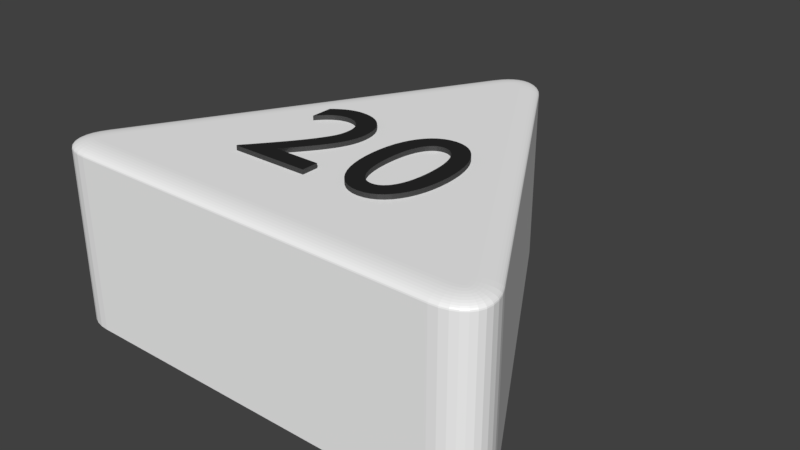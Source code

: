 # Source: dreieck_20_weiss.blend  (saved by Blender 2.79.0; exported with 4.5.12 LTS)
import bpy
from mathutils import Matrix  # noqa: F401  (used for matrix-valued properties, if any)

bpy.ops.wm.read_factory_settings(use_empty=True)
scene = bpy.context.scene
scene.name = 'Scene'

# ---- collections
col_collection_1 = bpy.data.collections.new('Collection 1'); scene.collection.children.link(col_collection_1)

# ---- materials (node trees are filled in below, after node groups)
mat_material_002 = bpy.data.materials.new('Material.002')
mat_material_002.alpha_threshold = 0.0
mat_material_002.roughness = 0.5
mat_material_005 = bpy.data.materials.new('Material.005')
mat_material_005.alpha_threshold = 0.0
mat_material_005.roughness = 0.5
mat_material_000 = bpy.data.materials.new('Material.000')
mat_material_000.alpha_threshold = 0.0
mat_material_000.roughness = 0.5

# ---- material node trees
mat_material_002.use_nodes = True; mat_material_002.node_tree.nodes.clear()
_N = mat_material_002.node_tree.nodes; _L = mat_material_002.node_tree.links
n0 = _N.new('ShaderNodeBsdfDiffuse'); n0.name = 'Diffuse BSDF'; n0.location = (10, 300)
n0.inputs[0].default_value = (1.0, 1.0, 1.0, 1.0)
n1 = _N.new('ShaderNodeOutputMaterial'); n1.name = 'Material Output'; n1.location = (383, 229)
n2 = _N.new('ShaderNodeBsdfAnisotropic'); n2.name = 'Glossy BSDF'; n2.location = (9, 167)
n2.distribution = 'GGX'
n2.inputs[1].default_value = 0.4472
n3 = _N.new('ShaderNodeMixShader'); n3.name = 'Mix Shader'; n3.location = (208, 244)
n3.inputs[0].default_value = 0.1
_L.new(n0.outputs[0], n3.inputs[1])
_L.new(n2.outputs[0], n3.inputs[2])
_L.new(n3.outputs[0], n1.inputs[0])
n1.is_active_output = True
mat_material_005.use_nodes = True; mat_material_005.node_tree.nodes.clear()
_N = mat_material_005.node_tree.nodes; _L = mat_material_005.node_tree.links
n0 = _N.new('ShaderNodeOutputMaterial'); n0.name = 'Material Output'; n0.location = (404, 236)
n1 = _N.new('ShaderNodeMixShader'); n1.name = 'Mix Shader'; n1.location = (184, 310)
n1.inputs[0].default_value = 0.1
n2 = _N.new('ShaderNodeBsdfAnisotropic'); n2.name = 'Glossy BSDF'; n2.location = (-43, 197)
n2.distribution = 'GGX'
n2.inputs[1].default_value = 0.4472
n3 = _N.new('ShaderNodeBsdfDiffuse'); n3.name = 'Diffuse BSDF'; n3.location = (-46, 471)
n3.inputs[0].default_value = (0.01298, 0.01298, 0.01298, 1.0)
_L.new(n3.outputs[0], n1.inputs[1])
_L.new(n1.outputs[0], n0.inputs[0])
_L.new(n2.outputs[0], n1.inputs[2])
n0.is_active_output = True
mat_material_000.use_nodes = True; mat_material_000.node_tree.nodes.clear()
_N = mat_material_000.node_tree.nodes; _L = mat_material_000.node_tree.links
n0 = _N.new('ShaderNodeOutputMaterial'); n0.name = 'Material Output'; n0.location = (406, 252)
n1 = _N.new('ShaderNodeBsdfDiffuse'); n1.name = 'Diffuse BSDF'; n1.location = (-44, 439)
n1.inputs[0].default_value = (0.01298, 0.01298, 0.01298, 1.0)
n2 = _N.new('ShaderNodeBsdfAnisotropic'); n2.name = 'Glossy BSDF'; n2.location = (-53, 163)
n2.distribution = 'GGX'
n2.inputs[1].default_value = 0.4472
n3 = _N.new('ShaderNodeMixShader'); n3.name = 'Mix Shader'; n3.location = (186, 292)
n3.inputs[0].default_value = 0.1
_L.new(n1.outputs[0], n3.inputs[1])
_L.new(n3.outputs[0], n0.inputs[0])
_L.new(n2.outputs[0], n3.inputs[2])
n0.is_active_output = True

# ---- world
world_world = bpy.data.worlds.new('World'); scene.world = world_world
world_world.color = (0.05088, 0.05088, 0.05088)
world_world.use_sun_shadow = False
world_world.sun_shadow_jitter_overblur = 0.0
world_world.cycles.sampling_method = 'MANUAL'

# ---- meshes
me_cylinder = bpy.data.meshes.new('Cylinder')
me_cylinder.from_pydata([(-0.1, 0.8268, -1.0), (0.1, 0.8268, -1.0), (-0.08313, 0.8518, -1.0), (-0.0642, 0.8718, -1.0), (-0.0437, 0.8866, -1.0), (-0.02212, 0.8955, -1.0), (-7.451e-09, 0.8985, -1.0), (0.02212, 0.8955, -1.0), (0.0437, 0.8866, -1.0), (0.0642, 0.8718, -1.0), (0.08313, 0.8518, -1.0), (0.766, -0.3268, -1.0), (0.666, -0.5, -1.0), (0.7792, -0.3539, -1.0), (0.7871, -0.3803, -1.0), (0.7896, -0.4054, -1.0), (0.7866, -0.4286, -1.0), (0.7782, -0.4493, -1.0), (0.7645, -0.4669, -1.0), (0.7459, -0.4811, -1.0), (0.7229, -0.4915, -1.0), (0.6961, -0.4979, -1.0), (-0.666, -0.5, -1.0), (-0.766, -0.3268, -1.0), (-0.6961, -0.4979, -1.0), (-0.7229, -0.4915, -1.0), (-0.7459, -0.4811, -1.0), (-0.7645, -0.4669, -1.0), (-0.7782, -0.4493, -1.0), (-0.7866, -0.4286, -1.0), (-0.7896, -0.4054, -1.0), (-0.7871, -0.3803, -1.0), (-0.7792, -0.3539, -1.0), (0.03214, 0.7843, 1.0), (0.1, 0.8268, 0.92), (0.04275, 0.791, 0.999), (0.05311, 0.7975, 0.9961), (0.06295, 0.8036, 0.9913), (0.07203, 0.8093, 0.9847), (0.08012, 0.8144, 0.9766), (0.08704, 0.8187, 0.967), (0.0926, 0.8222, 0.9563), (0.09668, 0.8247, 0.9447), (0.09916, 0.8263, 0.9325), (-0.03214, 0.7843, 1.0), (-0.1, 0.8268, 0.92), (-0.04275, 0.791, 0.999), (-0.05311, 0.7975, 0.9961), (-0.06295, 0.8036, 0.9913), (-0.07203, 0.8093, 0.9847), (-0.08012, 0.8144, 0.9766), (-0.08704, 0.8187, 0.967), (-0.0926, 0.8222, 0.9563), (-0.09668, 0.8247, 0.9447), (-0.09916, 0.8263, 0.9325), (0.02047, 0.8016, 1.0), (0.08313, 0.8518, 0.92), (0.03027, 0.8094, 0.999), (0.03983, 0.8171, 0.9961), (0.04891, 0.8244, 0.9913), (0.0573, 0.8311, 0.9847), (0.06477, 0.8371, 0.9766), (0.07116, 0.8422, 0.967), (0.0763, 0.8463, 0.9563), (0.08006, 0.8493, 0.9447), (0.08235, 0.8511, 0.9325), (0.01128, 0.8113, 1.0), (0.0642, 0.8718, 0.92), (0.01956, 0.8208, 0.999), (0.02764, 0.83, 0.9961), (0.03531, 0.8388, 0.9913), (0.04239, 0.8469, 0.9847), (0.0487, 0.8541, 0.9766), (0.0541, 0.8603, 0.967), (0.05844, 0.8652, 0.9563), (0.06161, 0.8689, 0.9447), (0.06355, 0.8711, 0.9325), (0.004518, 0.8162, 1.0), (0.0437, 0.8866, 0.92), (0.01065, 0.8272, 0.999), (0.01663, 0.8379, 0.9961), (0.02231, 0.8481, 0.9913), (0.02755, 0.8576, 0.9847), (0.03222, 0.8659, 0.9766), (0.03622, 0.8731, 0.967), (0.03943, 0.8789, 0.9563), (0.04178, 0.8831, 0.9447), (0.04322, 0.8857, 0.9325), (0.001011, 0.8177, 1.0), (0.02212, 0.8955, 0.92), (0.004314, 0.8298, 0.999), (0.007535, 0.8417, 0.9961), (0.0106, 0.853, 0.9913), (0.01342, 0.8634, 0.9847), (0.01594, 0.8727, 0.9766), (0.01809, 0.8807, 0.967), (0.01982, 0.887, 0.9563), (0.02109, 0.8917, 0.9447), (0.02186, 0.8946, 0.9325), (-1.397e-08, 0.8178, 1.0), (-7.451e-09, 0.8985, 0.92), (-1.298e-08, 0.8304, 0.999), (-1.199e-08, 0.8427, 0.9961), (-1.106e-08, 0.8545, 0.9913), (-1.024e-08, 0.8653, 0.9847), (-9.313e-09, 0.8749, 0.9766), (-8.615e-09, 0.8831, 0.967), (-8.149e-09, 0.8897, 0.9563), (-7.8e-09, 0.8946, 0.9447), (-7.567e-09, 0.8975, 0.9325), (-0.001011, 0.8177, 1.0), (-0.02212, 0.8955, 0.92), (-0.004314, 0.8298, 0.999), (-0.007535, 0.8417, 0.9961), (-0.0106, 0.853, 0.9913), (-0.01342, 0.8634, 0.9847), (-0.01594, 0.8727, 0.9766), (-0.01809, 0.8807, 0.967), (-0.01982, 0.887, 0.9563), (-0.02109, 0.8917, 0.9447), (-0.02186, 0.8946, 0.9325), (-0.004518, 0.8162, 1.0), (-0.0437, 0.8866, 0.92), (-0.01065, 0.8272, 0.999), (-0.01663, 0.8379, 0.9961), (-0.02231, 0.8481, 0.9913), (-0.02755, 0.8576, 0.9847), (-0.03222, 0.8659, 0.9766), (-0.03622, 0.8731, 0.967), (-0.03943, 0.8789, 0.9563), (-0.04178, 0.8831, 0.9447), (-0.04322, 0.8857, 0.9325), (-0.01128, 0.8113, 1.0), (-0.0642, 0.8718, 0.92), (-0.01956, 0.8208, 0.999), (-0.02764, 0.83, 0.9961), (-0.03531, 0.8388, 0.9913), (-0.04239, 0.8469, 0.9847), (-0.0487, 0.8541, 0.9766), (-0.0541, 0.8603, 0.967), (-0.05844, 0.8652, 0.9563), (-0.06161, 0.8689, 0.9447), (-0.06355, 0.8711, 0.9325), (-0.02047, 0.8016, 1.0), (-0.08313, 0.8518, 0.92), (-0.03027, 0.8094, 0.999), (-0.03983, 0.8171, 0.9961), (-0.04891, 0.8244, 0.9913), (-0.0573, 0.8311, 0.9847), (-0.06477, 0.8371, 0.9766), (-0.07116, 0.8422, 0.967), (-0.0763, 0.8463, 0.9563), (-0.08006, 0.8493, 0.9447), (-0.08235, 0.8511, 0.9325), (0.6632, -0.42, 1.0), (0.666, -0.5, 0.92), (0.6636, -0.4325, 0.999), (0.6641, -0.4447, 0.9961), (0.6645, -0.4563, 0.9913), (0.6649, -0.467, 0.9847), (0.6652, -0.4766, 0.9766), (0.6655, -0.4847, 0.967), (0.6657, -0.4913, 0.9563), (0.6659, -0.4961, 0.9447), (0.666, -0.499, 0.9325), (0.6953, -0.3643, 1.0), (0.766, -0.3268, 0.92), (0.7064, -0.3585, 0.999), (0.7172, -0.3527, 0.9961), (0.7274, -0.3473, 0.9913), (0.7369, -0.3423, 0.9847), (0.7453, -0.3378, 0.9766), (0.7525, -0.334, 0.967), (0.7583, -0.3309, 0.9563), (0.7626, -0.3286, 0.9447), (0.7652, -0.3273, 0.9325), (0.684, -0.4185, 1.0), (0.6961, -0.4979, 0.92), (0.6859, -0.4309, 0.999), (0.6877, -0.443, 0.9961), (0.6895, -0.4545, 0.9913), (0.6911, -0.4652, 0.9847), (0.6925, -0.4746, 0.9766), (0.6938, -0.4827, 0.967), (0.6948, -0.4892, 0.9563), (0.6955, -0.494, 0.9447), (0.6959, -0.4969, 0.9325), (0.697, -0.4154, 1.0), (0.7229, -0.4915, 0.92), (0.7011, -0.4273, 0.999), (0.705, -0.439, 0.9961), (0.7088, -0.45, 0.9913), (0.7122, -0.4602, 0.9847), (0.7153, -0.4692, 0.9766), (0.718, -0.477, 0.967), (0.7201, -0.4832, 0.9563), (0.7217, -0.4878, 0.9447), (0.7226, -0.4906, 0.9325), (0.7046, -0.412, 1.0), (0.7459, -0.4811, 0.92), (0.7111, -0.4228, 0.999), (0.7174, -0.4334, 0.9961), (0.7234, -0.4434, 0.9913), (0.7289, -0.4526, 0.9847), (0.7338, -0.4609, 0.9766), (0.738, -0.4679, 0.967), (0.7414, -0.4736, 0.9563), (0.7439, -0.4777, 0.9447), (0.7454, -0.4803, 0.9325), (0.7076, -0.4097, 1.0), (0.7645, -0.4669, 0.92), (0.7165, -0.4187, 0.999), (0.7252, -0.4274, 0.9961), (0.7334, -0.4357, 0.9913), (0.741, -0.4433, 0.9847), (0.7478, -0.4502, 0.9766), (0.7536, -0.456, 0.967), (0.7583, -0.4607, 0.9563), (0.7617, -0.4641, 0.9447), (0.7638, -0.4662, 0.9325), (0.7082, -0.4089, 1.0), (0.7782, -0.4493, 0.92), (0.7192, -0.4152, 0.999), (0.7298, -0.4214, 0.9961), (0.74, -0.4272, 0.9913), (0.7493, -0.4326, 0.9847), (0.7577, -0.4374, 0.9766), (0.7648, -0.4416, 0.967), (0.7705, -0.4449, 0.9563), (0.7747, -0.4473, 0.9447), (0.7773, -0.4488, 0.9325), (0.7086, -0.408, 1.0), (0.7866, -0.4286, 0.92), (0.7208, -0.4112, 0.999), (0.7327, -0.4143, 0.9961), (0.744, -0.4173, 0.9913), (0.7545, -0.4201, 0.9847), (0.7638, -0.4226, 0.9766), (0.7717, -0.4247, 0.967), (0.7781, -0.4264, 0.9563), (0.7828, -0.4276, 0.9447), (0.7856, -0.4283, 0.9325), (0.7091, -0.4042, 1.0), (0.7896, -0.4054, 0.92), (0.7217, -0.4044, 0.999), (0.734, -0.4046, 0.9961), (0.7457, -0.4048, 0.9913), (0.7564, -0.4049, 0.9847), (0.766, -0.4051, 0.9766), (0.7742, -0.4052, 0.967), (0.7809, -0.4053, 0.9563), (0.7857, -0.4054, 0.9447), (0.7886, -0.4054, 0.9325), (0.7083, -0.3959, 1.0), (0.7871, -0.3803, 0.92), (0.7206, -0.3935, 0.999), (0.7327, -0.3911, 0.9961), (0.7441, -0.3888, 0.9913), (0.7546, -0.3867, 0.9847), (0.764, -0.3849, 0.9766), (0.7721, -0.3833, 0.967), (0.7785, -0.382, 0.9563), (0.7833, -0.3811, 0.9447), (0.7862, -0.3805, 0.9325), (0.7044, -0.3831, 1.0), (0.7792, -0.3539, 0.92), (0.7161, -0.3785, 0.999), (0.7275, -0.3741, 0.9961), (0.7384, -0.3698, 0.9913), (0.7484, -0.3659, 0.9847), (0.7573, -0.3624, 0.9766), (0.7649, -0.3595, 0.967), (0.7711, -0.3571, 0.9563), (0.7755, -0.3553, 0.9447), (0.7783, -0.3542, 0.9325), (-0.6953, -0.3643, 1.0), (-0.766, -0.3268, 0.92), (-0.7064, -0.3585, 0.999), (-0.7172, -0.3527, 0.9961), (-0.7274, -0.3473, 0.9913), (-0.7369, -0.3423, 0.9847), (-0.7453, -0.3378, 0.9766), (-0.7525, -0.334, 0.967), (-0.7583, -0.3309, 0.9563), (-0.7626, -0.3286, 0.9447), (-0.7652, -0.3273, 0.9325), (-0.6632, -0.42, 1.0), (-0.666, -0.5, 0.92), (-0.6636, -0.4325, 0.999), (-0.6641, -0.4447, 0.9961), (-0.6645, -0.4563, 0.9913), (-0.6649, -0.467, 0.9847), (-0.6652, -0.4766, 0.9766), (-0.6655, -0.4847, 0.967), (-0.6657, -0.4913, 0.9563), (-0.6659, -0.4961, 0.9447), (-0.666, -0.499, 0.9325), (-0.7044, -0.3831, 1.0), (-0.7792, -0.3539, 0.92), (-0.7161, -0.3785, 0.999), (-0.7275, -0.3741, 0.9961), (-0.7384, -0.3698, 0.9913), (-0.7484, -0.3659, 0.9847), (-0.7573, -0.3624, 0.9766), (-0.7649, -0.3595, 0.967), (-0.7711, -0.3571, 0.9563), (-0.7755, -0.3553, 0.9447), (-0.7783, -0.3542, 0.9325), (-0.7083, -0.3959, 1.0), (-0.7871, -0.3803, 0.92), (-0.7206, -0.3935, 0.999), (-0.7327, -0.3911, 0.9961), (-0.7441, -0.3888, 0.9913), (-0.7546, -0.3867, 0.9847), (-0.764, -0.3849, 0.9766), (-0.7721, -0.3833, 0.967), (-0.7785, -0.382, 0.9563), (-0.7833, -0.3811, 0.9447), (-0.7862, -0.3805, 0.9325), (-0.7091, -0.4042, 1.0), (-0.7896, -0.4054, 0.92), (-0.7217, -0.4044, 0.999), (-0.734, -0.4046, 0.9961), (-0.7457, -0.4048, 0.9913), (-0.7564, -0.4049, 0.9847), (-0.766, -0.4051, 0.9766), (-0.7742, -0.4052, 0.967), (-0.7809, -0.4053, 0.9563), (-0.7857, -0.4054, 0.9447), (-0.7886, -0.4054, 0.9325), (-0.7086, -0.408, 1.0), (-0.7866, -0.4286, 0.92), (-0.7208, -0.4112, 0.999), (-0.7327, -0.4143, 0.9961), (-0.744, -0.4173, 0.9913), (-0.7545, -0.4201, 0.9847), (-0.7638, -0.4226, 0.9766), (-0.7717, -0.4247, 0.967), (-0.7781, -0.4264, 0.9563), (-0.7828, -0.4276, 0.9447), (-0.7856, -0.4283, 0.9325), (-0.7082, -0.4089, 1.0), (-0.7782, -0.4493, 0.92), (-0.7192, -0.4152, 0.999), (-0.7298, -0.4214, 0.9961), (-0.74, -0.4272, 0.9913), (-0.7493, -0.4326, 0.9847), (-0.7577, -0.4374, 0.9766), (-0.7648, -0.4416, 0.967), (-0.7705, -0.4449, 0.9563), (-0.7747, -0.4473, 0.9447), (-0.7773, -0.4488, 0.9325), (-0.7076, -0.4097, 1.0), (-0.7645, -0.4669, 0.92), (-0.7165, -0.4187, 0.999), (-0.7252, -0.4274, 0.9961), (-0.7334, -0.4357, 0.9913), (-0.741, -0.4433, 0.9847), (-0.7478, -0.4502, 0.9766), (-0.7536, -0.456, 0.967), (-0.7583, -0.4607, 0.9563), (-0.7617, -0.4641, 0.9447), (-0.7638, -0.4662, 0.9325), (-0.7046, -0.412, 1.0), (-0.7459, -0.4811, 0.92), (-0.7111, -0.4228, 0.999), (-0.7174, -0.4334, 0.9961), (-0.7234, -0.4434, 0.9913), (-0.7289, -0.4526, 0.9847), (-0.7338, -0.4609, 0.9766), (-0.738, -0.4679, 0.967), (-0.7414, -0.4736, 0.9563), (-0.7439, -0.4777, 0.9447), (-0.7454, -0.4803, 0.9325), (-0.697, -0.4154, 1.0), (-0.7229, -0.4915, 0.92), (-0.7011, -0.4273, 0.999), (-0.705, -0.439, 0.9961), (-0.7088, -0.45, 0.9913), (-0.7122, -0.4602, 0.9847), (-0.7153, -0.4692, 0.9766), (-0.718, -0.477, 0.967), (-0.7201, -0.4832, 0.9563), (-0.7217, -0.4878, 0.9447), (-0.7226, -0.4906, 0.9325), (-0.684, -0.4185, 1.0), (-0.6961, -0.4979, 0.92), (-0.6859, -0.4309, 0.999), (-0.6877, -0.443, 0.9961), (-0.6895, -0.4545, 0.9913), (-0.6911, -0.4652, 0.9847), (-0.6925, -0.4746, 0.9766), (-0.6938, -0.4827, 0.967), (-0.6948, -0.4892, 0.9563), (-0.6955, -0.494, 0.9447), (-0.6959, -0.4969, 0.9325), (-0.02637, -0.1442, 1.05), (-0.1934, -0.1442, 1.05), (-0.1703, -0.1164, 1.05), (-0.1496, -0.09064, 1.05), (-0.1312, -0.0668, 1.05), (-0.115, -0.0446, 1.05), (-0.101, -0.0238, 1.05), (-0.08909, -0.004177, 1.05), (-0.07922, 0.01452, 1.05), (-0.07129, 0.03251, 1.05), (-0.06525, 0.05004, 1.05), (-0.06103, 0.06735, 1.05), (-0.05855, 0.08466, 1.05), (-0.05773, 0.1022, 1.05), (-0.05885, 0.1218, 1.05), (-0.06213, 0.1403, 1.05), (-0.06746, 0.1575, 1.05), (-0.07475, 0.1734, 1.05), (-0.08389, 0.1878, 1.05), (-0.09477, 0.2006, 1.05), (-0.1073, 0.2118, 1.05), (-0.1214, 0.2211, 1.05), (-0.1368, 0.2286, 1.05), (-0.1537, 0.234, 1.05), (-0.1717, 0.2374, 1.05), (-0.1909, 0.2385, 1.05), (-0.1996, 0.2383, 1.05), (-0.2083, 0.2374, 1.05), (-0.2169, 0.236, 1.05), (-0.2254, 0.234, 1.05), (-0.2339, 0.2315, 1.05), (-0.2424, 0.2283, 1.05), (-0.2509, 0.2246, 1.05), (-0.2594, 0.2202, 1.05), (-0.2679, 0.2153, 1.05), (-0.2765, 0.2098, 1.05), (-0.2851, 0.2037, 1.05), (-0.2939, 0.1969, 1.05), (-0.2939, 0.1182, 1.05), (-0.2852, 0.1288, 1.05), (-0.2765, 0.1381, 1.05), (-0.2681, 0.1463, 1.05), (-0.2597, 0.1534, 1.05), (-0.2514, 0.1594, 1.05), (-0.2432, 0.1645, 1.05), (-0.2351, 0.1686, 1.05), (-0.227, 0.1718, 1.05), (-0.219, 0.1742, 1.05), (-0.2111, 0.1759, 1.05), (-0.2032, 0.1768, 1.05), (-0.1953, 0.1771, 1.05), (-0.1849, 0.1764, 1.05), (-0.1749, 0.1744, 1.05), (-0.1655, 0.1711, 1.05), (-0.1569, 0.1665, 1.05), (-0.1489, 0.1609, 1.05), (-0.1418, 0.1541, 1.05), (-0.1356, 0.1464, 1.05), (-0.1303, 0.1378, 1.05), (-0.1261, 0.1282, 1.05), (-0.123, 0.1179, 1.05), (-0.1211, 0.1069, 1.05), (-0.1205, 0.09518, 1.05), (-0.1207, 0.08635, 1.05), (-0.1213, 0.07804, 1.05), (-0.1224, 0.07014, 1.05), (-0.1239, 0.06257, 1.05), (-0.1258, 0.05521, 1.05), (-0.1281, 0.04798, 1.05), (-0.1309, 0.04078, 1.05), (-0.1341, 0.03351, 1.05), (-0.1377, 0.02606, 1.05), (-0.1418, 0.01835, 1.05), (-0.1463, 0.01028, 1.05), (-0.1512, 0.001743, 1.05), (-0.161, -0.01441, 1.05), (-0.172, -0.0311, 1.05), (-0.1838, -0.0482, 1.05), (-0.1963, -0.06558, 1.05), (-0.2094, -0.08311, 1.05), (-0.2229, -0.1007, 1.05), (-0.2367, -0.1181, 1.05), (-0.2504, -0.1353, 1.05), (-0.2641, -0.1522, 1.05), (-0.2775, -0.1685, 1.05), (-0.2905, -0.1842, 1.05), (-0.3029, -0.1992, 1.05), (-0.3029, -0.2037, 1.05), (-0.02637, -0.2037, 1.05), (-0.02637, -0.1442, 0.95), (-0.1934, -0.1442, 0.95), (-0.1703, -0.1164, 0.95), (-0.1496, -0.09064, 0.95), (-0.1312, -0.0668, 0.95), (-0.115, -0.0446, 0.95), (-0.101, -0.0238, 0.95), (-0.08909, -0.004177, 0.95), (-0.07922, 0.01452, 0.95), (-0.07129, 0.03251, 0.95), (-0.06525, 0.05004, 0.95), (-0.06103, 0.06735, 0.95), (-0.05855, 0.08466, 0.95), (-0.05773, 0.1022, 0.95), (-0.05885, 0.1218, 0.95), (-0.06213, 0.1403, 0.95), (-0.06746, 0.1575, 0.95), (-0.07475, 0.1734, 0.95), (-0.08389, 0.1878, 0.95), (-0.09477, 0.2006, 0.95), (-0.1073, 0.2118, 0.95), (-0.1214, 0.2211, 0.95), (-0.1368, 0.2286, 0.95), (-0.1537, 0.234, 0.95), (-0.1717, 0.2374, 0.95), (-0.1909, 0.2385, 0.95), (-0.1996, 0.2383, 0.95), (-0.2083, 0.2374, 0.95), (-0.2169, 0.236, 0.95), (-0.2254, 0.234, 0.95), (-0.2339, 0.2315, 0.95), (-0.2424, 0.2283, 0.95), (-0.2509, 0.2246, 0.95), (-0.2594, 0.2202, 0.95), (-0.2679, 0.2153, 0.95), (-0.2765, 0.2098, 0.95), (-0.2851, 0.2037, 0.95), (-0.2939, 0.1969, 0.95), (-0.2939, 0.1182, 0.95), (-0.2852, 0.1288, 0.95), (-0.2765, 0.1381, 0.95), (-0.2681, 0.1463, 0.95), (-0.2597, 0.1534, 0.95), (-0.2514, 0.1594, 0.95), (-0.2432, 0.1645, 0.95), (-0.2351, 0.1686, 0.95), (-0.227, 0.1718, 0.95), (-0.219, 0.1742, 0.95), (-0.2111, 0.1759, 0.95), (-0.2032, 0.1768, 0.95), (-0.1953, 0.1771, 0.95), (-0.1849, 0.1764, 0.95), (-0.1749, 0.1744, 0.95), (-0.1655, 0.1711, 0.95), (-0.1569, 0.1665, 0.95), (-0.1489, 0.1609, 0.95), (-0.1418, 0.1541, 0.95), (-0.1356, 0.1464, 0.95), (-0.1303, 0.1378, 0.95), (-0.1261, 0.1282, 0.95), (-0.123, 0.1179, 0.95), (-0.1211, 0.1069, 0.95), (-0.1205, 0.09518, 0.95), (-0.1207, 0.08635, 0.95), (-0.1213, 0.07804, 0.95), (-0.1224, 0.07014, 0.95), (-0.1239, 0.06257, 0.95), (-0.1258, 0.05521, 0.95), (-0.1281, 0.04798, 0.95), (-0.1309, 0.04078, 0.95), (-0.1341, 0.03351, 0.95), (-0.1377, 0.02606, 0.95), (-0.1418, 0.01835, 0.95), (-0.1463, 0.01028, 0.95), (-0.1512, 0.001743, 0.95), (-0.161, -0.01441, 0.95), (-0.172, -0.0311, 0.95), (-0.1838, -0.0482, 0.95), (-0.1963, -0.06558, 0.95), (-0.2094, -0.08311, 0.95), (-0.2229, -0.1007, 0.95), (-0.2367, -0.1181, 0.95), (-0.2504, -0.1353, 0.95), (-0.2641, -0.1522, 0.95), (-0.2775, -0.1685, 0.95), (-0.2905, -0.1842, 0.95), (-0.3029, -0.1992, 0.95), (-0.3029, -0.2037, 0.95), (-0.02637, -0.2037, 0.95), (0.3274, 0.01686, 1.05), (0.3262, 0.0495, 1.05), (0.3228, 0.08011, 1.05), (0.3172, 0.1086, 1.05), (0.3096, 0.1347, 1.05), (0.3001, 0.1583, 1.05), (0.2886, 0.1793, 1.05), (0.2755, 0.1974, 1.05), (0.2606, 0.2126, 1.05), (0.2442, 0.2248, 1.05), (0.2263, 0.2336, 1.05), (0.2071, 0.239, 1.05), (0.1866, 0.2409, 1.05), (0.166, 0.239, 1.05), (0.1468, 0.2336, 1.05), (0.1289, 0.2248, 1.05), (0.1125, 0.2126, 1.05), (0.09766, 0.1974, 1.05), (0.08448, 0.1793, 1.05), (0.07306, 0.1583, 1.05), (0.06349, 0.1347, 1.05), (0.05588, 0.1086, 1.05), (0.05032, 0.08011, 1.05), (0.04692, 0.0495, 1.05), (0.04576, 0.01686, 1.05), (0.04692, -0.01579, 1.05), (0.05032, -0.0464, 1.05), (0.05588, -0.07484, 1.05), (0.06349, -0.101, 1.05), (0.07306, -0.1246, 1.05), (0.08448, -0.1455, 1.05), (0.09766, -0.1637, 1.05), (0.1125, -0.1789, 1.05), (0.1289, -0.191, 1.05), (0.1468, -0.1999, 1.05), (0.166, -0.2053, 1.05), (0.1866, -0.2071, 1.05), (0.2071, -0.2053, 1.05), (0.2263, -0.1999, 1.05), (0.2442, -0.191, 1.05), (0.2606, -0.1789, 1.05), (0.2755, -0.1637, 1.05), (0.2886, -0.1455, 1.05), (0.3001, -0.1246, 1.05), (0.3096, -0.101, 1.05), (0.3172, -0.07484, 1.05), (0.3228, -0.0464, 1.05), (0.3262, -0.01579, 1.05), (0.2646, 0.01686, 1.05), (0.264, -0.007892, 1.05), (0.2622, -0.03088, 1.05), (0.2593, -0.05204, 1.05), (0.2552, -0.0713, 1.05), (0.25, -0.08857, 1.05), (0.2438, -0.1038, 1.05), (0.2366, -0.1169, 1.05), (0.2284, -0.1277, 1.05), (0.2193, -0.1363, 1.05), (0.2092, -0.1426, 1.05), (0.1983, -0.1463, 1.05), (0.1866, -0.1476, 1.05), (0.1748, -0.1463, 1.05), (0.1639, -0.1426, 1.05), (0.1538, -0.1363, 1.05), (0.1447, -0.1277, 1.05), (0.1365, -0.1169, 1.05), (0.1293, -0.1038, 1.05), (0.1231, -0.08857, 1.05), (0.1179, -0.0713, 1.05), (0.1138, -0.05204, 1.05), (0.1109, -0.03088, 1.05), (0.1091, -0.007892, 1.05), (0.1085, 0.01686, 1.05), (0.1091, 0.0416, 1.05), (0.1109, 0.06459, 1.05), (0.1138, 0.08576, 1.05), (0.1179, 0.105, 1.05), (0.1231, 0.1223, 1.05), (0.1293, 0.1375, 1.05), (0.1365, 0.1506, 1.05), (0.1447, 0.1614, 1.05), (0.1538, 0.17, 1.05), (0.1639, 0.1763, 1.05), (0.1748, 0.1801, 1.05), (0.1866, 0.1813, 1.05), (0.1983, 0.1801, 1.05), (0.2092, 0.1763, 1.05), (0.2193, 0.17, 1.05), (0.2284, 0.1614, 1.05), (0.2366, 0.1506, 1.05), (0.2438, 0.1375, 1.05), (0.25, 0.1223, 1.05), (0.2552, 0.105, 1.05), (0.2593, 0.08576, 1.05), (0.2622, 0.06459, 1.05), (0.264, 0.0416, 1.05), (0.3274, 0.01686, 0.95), (0.3262, 0.0495, 0.95), (0.3228, 0.08011, 0.95), (0.3172, 0.1086, 0.95), (0.3096, 0.1347, 0.95), (0.3001, 0.1583, 0.95), (0.2886, 0.1793, 0.95), (0.2755, 0.1974, 0.95), (0.2606, 0.2126, 0.95), (0.2442, 0.2248, 0.95), (0.2263, 0.2336, 0.95), (0.2071, 0.239, 0.95), (0.1866, 0.2409, 0.95), (0.166, 0.239, 0.95), (0.1468, 0.2336, 0.95), (0.1289, 0.2248, 0.95), (0.1125, 0.2126, 0.95), (0.09766, 0.1974, 0.95), (0.08448, 0.1793, 0.95), (0.07306, 0.1583, 0.95), (0.06349, 0.1347, 0.95), (0.05588, 0.1086, 0.95), (0.05032, 0.08011, 0.95), (0.04692, 0.0495, 0.95), (0.04576, 0.01686, 0.95), (0.04692, -0.01579, 0.95), (0.05032, -0.0464, 0.95), (0.05588, -0.07484, 0.95), (0.06349, -0.101, 0.95), (0.07306, -0.1246, 0.95), (0.08448, -0.1455, 0.95), (0.09766, -0.1637, 0.95), (0.1125, -0.1789, 0.95), (0.1289, -0.191, 0.95), (0.1468, -0.1999, 0.95), (0.166, -0.2053, 0.95), (0.1866, -0.2071, 0.95), (0.2071, -0.2053, 0.95), (0.2263, -0.1999, 0.95), (0.2442, -0.191, 0.95), (0.2606, -0.1789, 0.95), (0.2755, -0.1637, 0.95), (0.2886, -0.1455, 0.95), (0.3001, -0.1246, 0.95), (0.3096, -0.101, 0.95), (0.3172, -0.07484, 0.95), (0.3228, -0.0464, 0.95), (0.3262, -0.01579, 0.95), (0.2646, 0.01686, 0.95), (0.264, -0.007892, 0.95), (0.2622, -0.03088, 0.95), (0.2593, -0.05204, 0.95), (0.2552, -0.0713, 0.95), (0.25, -0.08857, 0.95), (0.2438, -0.1038, 0.95), (0.2366, -0.1169, 0.95), (0.2284, -0.1277, 0.95), (0.2193, -0.1363, 0.95), (0.2092, -0.1426, 0.95), (0.1983, -0.1463, 0.95), (0.1866, -0.1476, 0.95), (0.1748, -0.1463, 0.95), (0.1639, -0.1426, 0.95), (0.1538, -0.1363, 0.95), (0.1447, -0.1277, 0.95), (0.1365, -0.1169, 0.95), (0.1293, -0.1038, 0.95), (0.1231, -0.08857, 0.95), (0.1179, -0.0713, 0.95), (0.1138, -0.05204, 0.95), (0.1109, -0.03088, 0.95), (0.1091, -0.007892, 0.95), (0.1085, 0.01686, 0.95), (0.1091, 0.0416, 0.95), (0.1109, 0.06459, 0.95), (0.1138, 0.08576, 0.95), (0.1179, 0.105, 0.95), (0.1231, 0.1223, 0.95), (0.1293, 0.1375, 0.95), (0.1365, 0.1506, 0.95), (0.1447, 0.1614, 0.95), (0.1538, 0.17, 0.95), (0.1639, 0.1763, 0.95), (0.1748, 0.1801, 0.95), (0.1866, 0.1813, 0.95), (0.1983, 0.1801, 0.95), (0.2092, 0.1763, 0.95), (0.2193, 0.17, 0.95), (0.2284, 0.1614, 0.95), (0.2366, 0.1506, 0.95), (0.2438, 0.1375, 0.95), (0.25, 0.1223, 0.95), (0.2552, 0.105, 0.95), (0.2593, 0.08576, 0.95), (0.2622, 0.06459, 0.95), (0.264, 0.0416, 0.95)], [], [(9, 67, 56, 10), (265, 13, 11, 166), (0, 45, 144, 2), (154, 176, 187, 198, 209, 220, 231, 242, 253, 264, 165, 33, 55, 66, 77, 88, 99, 110, 121, 132, 143, 44, 275, 297, 308, 319, 330, 341, 352, 363, 374, 385, 286), (23, 276, 45, 0), (155, 12, 21, 177), (2, 144, 133, 3), (3, 133, 122, 4), (4, 122, 111, 5), (5, 111, 100, 6), (6, 100, 89, 7), (7, 89, 78, 8), (8, 78, 67, 9), (1, 34, 166, 11), (12, 155, 287, 22), (188, 20, 19, 199), (199, 19, 18, 210), (210, 18, 17, 221), (221, 17, 16, 232), (232, 16, 15, 243), (243, 15, 14, 254), (254, 14, 13, 265), (276, 23, 32, 298), (177, 21, 20, 188), (386, 24, 22, 287), (309, 31, 30, 320), (320, 30, 29, 331), (331, 29, 28, 342), (342, 28, 27, 353), (353, 27, 26, 364), (364, 26, 25, 375), (375, 25, 24, 386), (298, 32, 31, 309), (0, 2, 3, 4, 5, 6, 7, 8, 9, 10, 1, 11, 13, 14, 15, 16, 17, 18, 19, 20, 21, 12, 22, 24, 25, 26, 27, 28, 29, 30, 31, 32, 23), (44, 143, 145, 46), (46, 145, 146, 47), (47, 146, 147, 48), (48, 147, 148, 49), (49, 148, 149, 50), (50, 149, 150, 51), (51, 150, 151, 52), (52, 151, 152, 53), (53, 152, 153, 54), (54, 153, 144, 45), (143, 132, 134, 145), (145, 134, 135, 146), (146, 135, 136, 147), (147, 136, 137, 148), (148, 137, 138, 149), (149, 138, 139, 150), (150, 139, 140, 151), (151, 140, 141, 152), (152, 141, 142, 153), (153, 142, 133, 144), (132, 121, 123, 134), (134, 123, 124, 135), (135, 124, 125, 136), (136, 125, 126, 137), (137, 126, 127, 138), (138, 127, 128, 139), (139, 128, 129, 140), (140, 129, 130, 141), (141, 130, 131, 142), (142, 131, 122, 133), (121, 110, 112, 123), (123, 112, 113, 124), (124, 113, 114, 125), (125, 114, 115, 126), (126, 115, 116, 127), (127, 116, 117, 128), (128, 117, 118, 129), (129, 118, 119, 130), (130, 119, 120, 131), (131, 120, 111, 122), (110, 99, 101, 112), (112, 101, 102, 113), (113, 102, 103, 114), (114, 103, 104, 115), (115, 104, 105, 116), (116, 105, 106, 117), (117, 106, 107, 118), (118, 107, 108, 119), (119, 108, 109, 120), (120, 109, 100, 111), (99, 88, 90, 101), (101, 90, 91, 102), (102, 91, 92, 103), (103, 92, 93, 104), (104, 93, 94, 105), (105, 94, 95, 106), (106, 95, 96, 107), (107, 96, 97, 108), (108, 97, 98, 109), (109, 98, 89, 100), (88, 77, 79, 90), (90, 79, 80, 91), (91, 80, 81, 92), (92, 81, 82, 93), (93, 82, 83, 94), (94, 83, 84, 95), (95, 84, 85, 96), (96, 85, 86, 97), (97, 86, 87, 98), (98, 87, 78, 89), (77, 66, 68, 79), (79, 68, 69, 80), (80, 69, 70, 81), (81, 70, 71, 82), (82, 71, 72, 83), (83, 72, 73, 84), (84, 73, 74, 85), (85, 74, 75, 86), (86, 75, 76, 87), (87, 76, 67, 78), (66, 55, 57, 68), (68, 57, 58, 69), (69, 58, 59, 70), (70, 59, 60, 71), (71, 60, 61, 72), (72, 61, 62, 73), (73, 62, 63, 74), (74, 63, 64, 75), (75, 64, 65, 76), (76, 65, 56, 67), (55, 33, 35, 57), (57, 35, 36, 58), (58, 36, 37, 59), (59, 37, 38, 60), (60, 38, 39, 61), (61, 39, 40, 62), (62, 40, 41, 63), (63, 41, 42, 64), (64, 42, 43, 65), (65, 43, 34, 56), (176, 154, 156, 178), (178, 156, 157, 179), (179, 157, 158, 180), (180, 158, 159, 181), (181, 159, 160, 182), (182, 160, 161, 183), (183, 161, 162, 184), (184, 162, 163, 185), (185, 163, 164, 186), (186, 164, 155, 177), (187, 176, 178, 189), (189, 178, 179, 190), (190, 179, 180, 191), (191, 180, 181, 192), (192, 181, 182, 193), (193, 182, 183, 194), (194, 183, 184, 195), (195, 184, 185, 196), (196, 185, 186, 197), (197, 186, 177, 188), (198, 187, 189, 200), (200, 189, 190, 201), (201, 190, 191, 202), (202, 191, 192, 203), (203, 192, 193, 204), (204, 193, 194, 205), (205, 194, 195, 206), (206, 195, 196, 207), (207, 196, 197, 208), (208, 197, 188, 199), (209, 198, 200, 211), (211, 200, 201, 212), (212, 201, 202, 213), (213, 202, 203, 214), (214, 203, 204, 215), (215, 204, 205, 216), (216, 205, 206, 217), (217, 206, 207, 218), (218, 207, 208, 219), (219, 208, 199, 210), (220, 209, 211, 222), (222, 211, 212, 223), (223, 212, 213, 224), (224, 213, 214, 225), (225, 214, 215, 226), (226, 215, 216, 227), (227, 216, 217, 228), (228, 217, 218, 229), (229, 218, 219, 230), (230, 219, 210, 221), (231, 220, 222, 233), (233, 222, 223, 234), (234, 223, 224, 235), (235, 224, 225, 236), (236, 225, 226, 237), (237, 226, 227, 238), (238, 227, 228, 239), (239, 228, 229, 240), (240, 229, 230, 241), (241, 230, 221, 232), (242, 231, 233, 244), (244, 233, 234, 245), (245, 234, 235, 246), (246, 235, 236, 247), (247, 236, 237, 248), (248, 237, 238, 249), (249, 238, 239, 250), (250, 239, 240, 251), (251, 240, 241, 252), (252, 241, 232, 243), (253, 242, 244, 255), (255, 244, 245, 256), (256, 245, 246, 257), (257, 246, 247, 258), (258, 247, 248, 259), (259, 248, 249, 260), (260, 249, 250, 261), (261, 250, 251, 262), (262, 251, 252, 263), (263, 252, 243, 254), (264, 253, 255, 266), (266, 255, 256, 267), (267, 256, 257, 268), (268, 257, 258, 269), (269, 258, 259, 270), (270, 259, 260, 271), (271, 260, 261, 272), (272, 261, 262, 273), (273, 262, 263, 274), (274, 263, 254, 265), (165, 264, 266, 167), (167, 266, 267, 168), (168, 267, 268, 169), (169, 268, 269, 170), (170, 269, 270, 171), (171, 270, 271, 172), (172, 271, 272, 173), (173, 272, 273, 174), (174, 273, 274, 175), (175, 274, 265, 166), (297, 275, 277, 299), (299, 277, 278, 300), (300, 278, 279, 301), (301, 279, 280, 302), (302, 280, 281, 303), (303, 281, 282, 304), (304, 282, 283, 305), (305, 283, 284, 306), (306, 284, 285, 307), (307, 285, 276, 298), (308, 297, 299, 310), (310, 299, 300, 311), (311, 300, 301, 312), (312, 301, 302, 313), (313, 302, 303, 314), (314, 303, 304, 315), (315, 304, 305, 316), (316, 305, 306, 317), (317, 306, 307, 318), (318, 307, 298, 309), (319, 308, 310, 321), (321, 310, 311, 322), (322, 311, 312, 323), (323, 312, 313, 324), (324, 313, 314, 325), (325, 314, 315, 326), (326, 315, 316, 327), (327, 316, 317, 328), (328, 317, 318, 329), (329, 318, 309, 320), (330, 319, 321, 332), (332, 321, 322, 333), (333, 322, 323, 334), (334, 323, 324, 335), (335, 324, 325, 336), (336, 325, 326, 337), (337, 326, 327, 338), (338, 327, 328, 339), (339, 328, 329, 340), (340, 329, 320, 331), (341, 330, 332, 343), (343, 332, 333, 344), (344, 333, 334, 345), (345, 334, 335, 346), (346, 335, 336, 347), (347, 336, 337, 348), (348, 337, 338, 349), (349, 338, 339, 350), (350, 339, 340, 351), (351, 340, 331, 342), (352, 341, 343, 354), (354, 343, 344, 355), (355, 344, 345, 356), (356, 345, 346, 357), (357, 346, 347, 358), (358, 347, 348, 359), (359, 348, 349, 360), (360, 349, 350, 361), (361, 350, 351, 362), (362, 351, 342, 353), (363, 352, 354, 365), (365, 354, 355, 366), (366, 355, 356, 367), (367, 356, 357, 368), (368, 357, 358, 369), (369, 358, 359, 370), (370, 359, 360, 371), (371, 360, 361, 372), (372, 361, 362, 373), (373, 362, 353, 364), (374, 363, 365, 376), (376, 365, 366, 377), (377, 366, 367, 378), (378, 367, 368, 379), (379, 368, 369, 380), (380, 369, 370, 381), (381, 370, 371, 382), (382, 371, 372, 383), (383, 372, 373, 384), (384, 373, 364, 375), (385, 374, 376, 387), (387, 376, 377, 388), (388, 377, 378, 389), (389, 378, 379, 390), (390, 379, 380, 391), (391, 380, 381, 392), (392, 381, 382, 393), (393, 382, 383, 394), (394, 383, 384, 395), (395, 384, 375, 386), (286, 385, 387, 288), (288, 387, 388, 289), (289, 388, 389, 290), (290, 389, 390, 291), (291, 390, 391, 292), (292, 391, 392, 293), (293, 392, 393, 294), (294, 393, 394, 295), (295, 394, 395, 296), (296, 395, 386, 287), (33, 165, 167, 35), (35, 167, 168, 36), (36, 168, 169, 37), (37, 169, 170, 38), (38, 170, 171, 39), (39, 171, 172, 40), (40, 172, 173, 41), (41, 173, 174, 42), (42, 174, 175, 43), (43, 175, 166, 34), (275, 44, 46, 277), (277, 46, 47, 278), (278, 47, 48, 279), (279, 48, 49, 280), (280, 49, 50, 281), (281, 50, 51, 282), (282, 51, 52, 283), (283, 52, 53, 284), (284, 53, 54, 285), (285, 54, 45, 276), (287, 155, 164, 296), (296, 164, 163, 295), (295, 163, 162, 294), (294, 162, 161, 293), (293, 161, 160, 292), (292, 160, 159, 291), (291, 159, 158, 290), (290, 158, 157, 289), (289, 157, 156, 288), (288, 156, 154, 286), (10, 56, 34, 1), (422, 420, 421), (423, 420, 422), (424, 420, 423), (424, 419, 420), (425, 419, 424), (425, 418, 419), (426, 418, 425), (427, 418, 426), (427, 417, 418), (428, 417, 427), (429, 417, 428), (429, 416, 417), (430, 416, 429), (431, 416, 430), (431, 415, 416), (432, 415, 431), (433, 415, 432), (433, 414, 415), (434, 435, 433), (435, 436, 433), (436, 437, 433), (437, 438, 433), (438, 439, 433), (439, 440, 433), (440, 441, 433), (441, 442, 433), (442, 443, 433), (443, 444, 433), (444, 445, 433), (445, 414, 433), (445, 446, 414), (446, 413, 414), (447, 413, 446), (448, 413, 447), (449, 413, 448), (449, 412, 413), (450, 412, 449), (451, 412, 450), (452, 412, 451), (452, 411, 412), (453, 411, 452), (454, 411, 453), (454, 410, 411), (455, 410, 454), (456, 410, 455), (456, 409, 410), (457, 409, 456), (458, 409, 457), (458, 408, 409), (459, 408, 458), (460, 408, 459), (460, 407, 408), (461, 407, 460), (462, 407, 461), (462, 406, 407), (463, 406, 462), (464, 406, 463), (464, 405, 406), (465, 405, 464), (466, 405, 465), (467, 405, 466), (467, 404, 405), (468, 404, 467), (469, 404, 468), (469, 403, 404), (470, 403, 469), (471, 403, 470), (471, 402, 403), (472, 402, 471), (472, 401, 402), (473, 401, 472), (473, 400, 401), (474, 400, 473), (475, 400, 474), (475, 399, 400), (476, 399, 475), (476, 398, 399), (477, 398, 476), (477, 397, 398), (478, 397, 477), (479, 397, 478), (479, 396, 397), (479, 484, 396), (480, 484, 479), (481, 484, 480), (482, 484, 481), (483, 484, 482), (511, 510, 509), (512, 511, 509), (513, 512, 509), (513, 509, 508), (514, 513, 508), (514, 508, 507), (515, 514, 507), (516, 515, 507), (516, 507, 506), (517, 516, 506), (518, 517, 506), (518, 506, 505), (519, 518, 505), (520, 519, 505), (520, 505, 504), (521, 520, 504), (522, 521, 504), (522, 504, 503), (523, 522, 524), (524, 522, 525), (525, 522, 526), (526, 522, 527), (527, 522, 528), (528, 522, 529), (529, 522, 530), (530, 522, 531), (531, 522, 532), (532, 522, 533), (533, 522, 534), (534, 522, 503), (534, 503, 535), (535, 503, 502), (536, 535, 502), (537, 536, 502), (538, 537, 502), (538, 502, 501), (539, 538, 501), (540, 539, 501), (541, 540, 501), (541, 501, 500), (542, 541, 500), (543, 542, 500), (543, 500, 499), (544, 543, 499), (545, 544, 499), (545, 499, 498), (546, 545, 498), (547, 546, 498), (547, 498, 497), (548, 547, 497), (549, 548, 497), (549, 497, 496), (550, 549, 496), (551, 550, 496), (551, 496, 495), (552, 551, 495), (553, 552, 495), (553, 495, 494), (554, 553, 494), (555, 554, 494), (556, 555, 494), (556, 494, 493), (557, 556, 493), (558, 557, 493), (558, 493, 492), (559, 558, 492), (560, 559, 492), (560, 492, 491), (561, 560, 491), (561, 491, 490), (562, 561, 490), (562, 490, 489), (563, 562, 489), (564, 563, 489), (564, 489, 488), (565, 564, 488), (565, 488, 487), (566, 565, 487), (566, 487, 486), (567, 566, 486), (568, 567, 486), (568, 486, 485), (568, 485, 573), (569, 568, 573), (570, 569, 573), (571, 570, 573), (572, 571, 573), (422, 421, 510, 511), (409, 408, 497, 498), (463, 462, 551, 552), (459, 458, 547, 548), (411, 410, 499, 500), (448, 447, 536, 537), (433, 432, 521, 522), (426, 425, 514, 515), (446, 445, 534, 535), (417, 416, 505, 506), (435, 434, 523, 524), (474, 473, 562, 563), (440, 439, 528, 529), (419, 418, 507, 508), (477, 476, 565, 566), (401, 400, 489, 490), (468, 467, 556, 557), (438, 437, 526, 527), (431, 430, 519, 520), (428, 427, 516, 517), (403, 402, 491, 492), (470, 469, 558, 559), (456, 455, 544, 545), (482, 481, 570, 571), (461, 460, 549, 550), (415, 414, 503, 504), (472, 471, 560, 561), (454, 453, 542, 543), (442, 441, 530, 531), (408, 407, 496, 497), (399, 398, 487, 488), (466, 465, 554, 555), (406, 405, 494, 495), (429, 428, 517, 518), (458, 457, 546, 547), (480, 479, 568, 569), (413, 412, 501, 502), (444, 443, 532, 533), (423, 422, 511, 512), (410, 409, 498, 499), (449, 448, 537, 538), (397, 396, 485, 486), (464, 463, 552, 553), (434, 433, 522, 523), (471, 470, 559, 560), (451, 450, 539, 540), (460, 459, 548, 549), (418, 417, 506, 507), (421, 420, 509, 510), (412, 411, 500, 501), (447, 446, 535, 536), (436, 435, 524, 525), (402, 401, 490, 491), (476, 475, 564, 565), (425, 424, 513, 514), (439, 438, 527, 528), (420, 419, 508, 509), (478, 477, 566, 567), (432, 431, 520, 521), (427, 426, 515, 516), (396, 484, 573, 485), (469, 468, 557, 558), (445, 444, 533, 534), (430, 429, 518, 519), (475, 474, 563, 564), (404, 403, 492, 493), (455, 454, 543, 544), (462, 461, 550, 551), (416, 415, 504, 505), (407, 406, 495, 496), (473, 472, 561, 562), (414, 413, 502, 503), (437, 436, 525, 526), (484, 483, 572, 573), (450, 449, 538, 539), (400, 399, 488, 489), (483, 482, 571, 572), (398, 397, 486, 487), (453, 452, 541, 542), (481, 480, 569, 570), (441, 440, 529, 530), (405, 404, 493, 494), (467, 466, 555, 556), (479, 478, 567, 568), (443, 442, 531, 532), (424, 423, 512, 513), (452, 451, 540, 541), (465, 464, 553, 554), (457, 456, 545, 546), (587, 585, 586), (587, 584, 585), (588, 584, 587), (588, 583, 584), (589, 583, 588), (589, 582, 583), (590, 582, 589), (591, 582, 590), (591, 581, 582), (592, 581, 591), (592, 658, 581), (658, 580, 581), (592, 657, 658), (659, 580, 658), (592, 656, 657), (660, 580, 659), (593, 656, 592), (660, 579, 580), (593, 655, 656), (661, 579, 660), (593, 654, 655), (662, 579, 661), (593, 653, 654), (663, 579, 662), (594, 653, 593), (663, 578, 579), (594, 652, 653), (664, 578, 663), (594, 651, 652), (665, 578, 664), (595, 651, 594), (665, 577, 578), (595, 650, 651), (666, 577, 665), (596, 650, 595), (666, 576, 577), (596, 649, 650), (667, 576, 666), (596, 648, 649), (668, 576, 667), (597, 648, 596), (668, 575, 576), (597, 647, 648), (669, 575, 668), (598, 647, 597), (669, 574, 575), (598, 646, 647), (622, 574, 669), (599, 646, 598), (599, 645, 646), (623, 574, 622), (623, 621, 574), (599, 644, 645), (624, 621, 623), (600, 644, 599), (624, 620, 621), (600, 643, 644), (625, 620, 624), (601, 643, 600), (625, 619, 620), (626, 619, 625), (601, 642, 643), (627, 619, 626), (601, 641, 642), (602, 641, 601), (627, 618, 619), (628, 618, 627), (602, 640, 641), (603, 640, 602), (628, 617, 618), (629, 617, 628), (603, 639, 640), (630, 617, 629), (603, 638, 639), (604, 638, 603), (630, 616, 617), (631, 616, 630), (604, 637, 638), (632, 616, 631), (604, 636, 637), (633, 616, 632), (604, 635, 636), (605, 635, 604), (633, 615, 616), (634, 615, 633), (605, 634, 635), (605, 615, 634), (606, 615, 605), (606, 614, 615), (607, 614, 606), (607, 613, 614), (608, 613, 607), (608, 612, 613), (609, 612, 608), (609, 611, 612), (610, 611, 609), (683, 682, 681), (683, 681, 680), (684, 683, 680), (684, 680, 679), (685, 684, 679), (685, 679, 678), (686, 685, 678), (687, 686, 678), (687, 678, 677), (688, 687, 677), (688, 677, 754), (754, 677, 676), (688, 754, 753), (755, 754, 676), (688, 753, 752), (756, 755, 676), (689, 688, 752), (756, 676, 675), (689, 752, 751), (757, 756, 675), (689, 751, 750), (758, 757, 675), (689, 750, 749), (759, 758, 675), (690, 689, 749), (759, 675, 674), (690, 749, 748), (760, 759, 674), (690, 748, 747), (761, 760, 674), (691, 690, 747), (761, 674, 673), (691, 747, 746), (762, 761, 673), (692, 691, 746), (762, 673, 672), (692, 746, 745), (763, 762, 672), (692, 745, 744), (764, 763, 672), (693, 692, 744), (764, 672, 671), (693, 744, 743), (765, 764, 671), (694, 693, 743), (765, 671, 670), (694, 743, 742), (718, 765, 670), (695, 694, 742), (695, 742, 741), (719, 718, 670), (719, 670, 717), (695, 741, 740), (720, 719, 717), (696, 695, 740), (720, 717, 716), (696, 740, 739), (721, 720, 716), (697, 696, 739), (721, 716, 715), (722, 721, 715), (697, 739, 738), (723, 722, 715), (697, 738, 737), (698, 697, 737), (723, 715, 714), (724, 723, 714), (698, 737, 736), (699, 698, 736), (724, 714, 713), (725, 724, 713), (699, 736, 735), (726, 725, 713), (699, 735, 734), (700, 699, 734), (726, 713, 712), (727, 726, 712), (700, 734, 733), (728, 727, 712), (700, 733, 732), (729, 728, 712), (700, 732, 731), (701, 700, 731), (729, 712, 711), (730, 729, 711), (701, 731, 730), (701, 730, 711), (702, 701, 711), (702, 711, 710), (703, 702, 710), (703, 710, 709), (704, 703, 709), (704, 709, 708), (705, 704, 708), (705, 708, 707), (706, 705, 707), (600, 599, 695, 696), (587, 586, 682, 683), (637, 636, 732, 733), (641, 640, 736, 737), (626, 625, 721, 722), (589, 588, 684, 685), (611, 610, 706, 707), (604, 603, 699, 700), (624, 623, 719, 720), (595, 594, 690, 691), (613, 612, 708, 709), (665, 664, 760, 761), (652, 651, 747, 748), (618, 617, 713, 714), (597, 596, 692, 693), (655, 654, 750, 751), (646, 645, 741, 742), (579, 578, 674, 675), (616, 615, 711, 712), (609, 608, 704, 705), (606, 605, 701, 702), (634, 633, 729, 730), (648, 647, 743, 744), (581, 580, 676, 677), (639, 638, 734, 735), (593, 592, 688, 689), (660, 659, 755, 756), (632, 631, 727, 728), (650, 649, 745, 746), (620, 619, 715, 716), (586, 585, 681, 682), (644, 643, 739, 740), (577, 576, 672, 673), (607, 606, 702, 703), (663, 662, 758, 759), (584, 583, 679, 680), (636, 635, 731, 732), (622, 669, 765, 718), (658, 657, 753, 754), (591, 590, 686, 687), (669, 668, 764, 765), (601, 600, 696, 697), (627, 626, 722, 723), (667, 666, 762, 763), (588, 587, 683, 684), (642, 641, 737, 738), (575, 574, 670, 671), (612, 611, 707, 708), (629, 628, 724, 725), (649, 648, 744, 745), (638, 637, 733, 734), (596, 595, 691, 692), (599, 598, 694, 695), (625, 624, 720, 721), (590, 589, 685, 686), (614, 613, 709, 710), (580, 579, 675, 676), (603, 602, 698, 699), (654, 653, 749, 750), (617, 616, 712, 713), (598, 597, 693, 694), (610, 609, 705, 706), (605, 604, 700, 701), (656, 655, 751, 752), (623, 622, 718, 719), (647, 646, 742, 743), (608, 607, 703, 704), (574, 621, 717, 670), (633, 632, 728, 729), (653, 652, 748, 749), (582, 581, 677, 678), (640, 639, 735, 736), (594, 593, 689, 690), (668, 667, 763, 764), (585, 584, 680, 681), (651, 650, 746, 747), (615, 614, 710, 711), (592, 591, 687, 688), (628, 627, 723, 724), (662, 661, 757, 758), (578, 577, 673, 674), (661, 660, 756, 757), (664, 663, 759, 760), (631, 630, 726, 727), (576, 575, 671, 672), (619, 618, 714, 715), (659, 658, 754, 755), (666, 665, 761, 762), (583, 582, 678, 679), (645, 644, 740, 741), (602, 601, 697, 698), (621, 620, 716, 717), (657, 656, 752, 753), (630, 629, 725, 726), (635, 634, 730, 731), (643, 642, 738, 739)])
me_cylinder.polygons.foreach_set('material_index', [0, 0, 0, 0, 0, 0, 0, 0, 0, 0, 0, 0, 0, 0, 0, 0, 0, 0, 0, 0, 0, 0, 0, 0, 0, 0, 0, 0, 0, 0, 0, 0, 0, 0, 0, 0, 0, 0, 0, 0, 0, 0, 0, 0, 0, 0, 0, 0, 0, 0, 0, 0, 0, 0, 0, 0, 0, 0, 0, 0, 0, 0, 0, 0, 0, 0, 0, 0, 0, 0, 0, 0, 0, 0, 0, 0, 0, 0, 0, 0, 0, 0, 0, 0, 0, 0, 0, 0, 0, 0, 0, 0, 0, 0, 0, 0, 0, 0, 0, 0, 0, 0, 0, 0, 0, 0, 0, 0, 0, 0, 0, 0, 0, 0, 0, 0, 0, 0, 0, 0, 0, 0, 0, 0, 0, 0, 0, 0, 0, 0, 0, 0, 0, 0, 0, 0, 0, 0, 0, 0, 0, 0, 0, 0, 0, 0, 0, 0, 0, 0, 0, 0, 0, 0, 0, 0, 0, 0, 0, 0, 0, 0, 0, 0, 0, 0, 0, 0, 0, 0, 0, 0, 0, 0, 0, 0, 0, 0, 0, 0, 0, 0, 0, 0, 0, 0, 0, 0, 0, 0, 0, 0, 0, 0, 0, 0, 0, 0, 0, 0, 0, 0, 0, 0, 0, 0, 0, 0, 0, 0, 0, 0, 0, 0, 0, 0, 0, 0, 0, 0, 0, 0, 0, 0, 0, 0, 0, 0, 0, 0, 0, 0, 0, 0, 0, 0, 0, 0, 0, 0, 0, 0, 0, 0, 0, 0, 0, 0, 0, 0, 0, 0, 0, 0, 0, 0, 0, 0, 0, 0, 0, 0, 0, 0, 0, 0, 0, 0, 0, 0, 0, 0, 0, 0, 0, 0, 0, 0, 0, 0, 0, 0, 0, 0, 0, 0, 0, 0, 0, 0, 0, 0, 0, 0, 0, 0, 0, 0, 0, 0, 0, 0, 0, 0, 0, 0, 0, 0, 0, 0, 0, 0, 0, 0, 0, 0, 0, 0, 0, 0, 0, 0, 0, 0, 0, 0, 0, 0, 0, 0, 0, 0, 0, 0, 0, 0, 0, 0, 0, 0, 0, 0, 0, 0, 0, 0, 0, 0, 0, 0, 0, 0, 0, 0, 0, 0, 0, 0, 0, 0, 0, 0, 0, 0, 0, 1, 1, 1, 1, 1, 1, 1, 1, 1, 1, 1, 1, 1, 1, 1, 1, 1, 1, 1, 1, 1, 1, 1, 1, 1, 1, 1, 1, 1, 1, 1, 1, 1, 1, 1, 1, 1, 1, 1, 1, 1, 1, 1, 1, 1, 1, 1, 1, 1, 1, 1, 1, 1, 1, 1, 1, 1, 1, 1, 1, 1, 1, 1, 1, 1, 1, 1, 1, 1, 1, 1, 1, 1, 1, 1, 1, 1, 1, 1, 1, 1, 1, 1, 1, 1, 1, 1, 1, 1, 1, 1, 1, 1, 1, 1, 1, 1, 1, 1, 1, 1, 1, 1, 1, 1, 1, 1, 1, 1, 1, 1, 1, 1, 1, 1, 1, 1, 1, 1, 1, 1, 1, 1, 1, 1, 1, 1, 1, 1, 1, 1, 1, 1, 1, 1, 1, 1, 1, 1, 1, 1, 1, 1, 1, 1, 1, 1, 1, 1, 1, 1, 1, 1, 1, 1, 1, 1, 1, 1, 1, 1, 1, 1, 1, 1, 1, 1, 1, 1, 1, 1, 1, 1, 1, 1, 1, 1, 1, 1, 1, 1, 1, 1, 1, 1, 1, 1, 1, 1, 1, 1, 1, 1, 1, 1, 1, 1, 1, 1, 1, 1, 1, 1, 1, 1, 1, 1, 1, 1, 1, 1, 1, 1, 1, 1, 1, 1, 1, 1, 1, 1, 1, 1, 1, 1, 1, 1, 1, 1, 1, 1, 1, 1, 1, 1, 1, 1, 1, 1, 1, 1, 1, 1, 1, 1, 1, 1, 1, 1, 1, 1, 1, 1, 1, 1, 1, 1, 1, 1, 1, 1, 1, 1, 2, 2, 2, 2, 2, 2, 2, 2, 2, 2, 2, 2, 2, 2, 2, 2, 2, 2, 2, 2, 2, 2, 2, 2, 2, 2, 2, 2, 2, 2, 2, 2, 2, 2, 2, 2, 2, 2, 2, 2, 2, 2, 2, 2, 2, 2, 2, 2, 2, 2, 2, 2, 2, 2, 2, 2, 2, 2, 2, 2, 2, 2, 2, 2, 2, 2, 2, 2, 2, 2, 2, 2, 2, 2, 2, 2, 2, 2, 2, 2, 2, 2, 2, 2, 2, 2, 2, 2, 2, 2, 2, 2, 2, 2, 2, 2, 2, 2, 2, 2, 2, 2, 2, 2, 2, 2, 2, 2, 2, 2, 2, 2, 2, 2, 2, 2, 2, 2, 2, 2, 2, 2, 2, 2, 2, 2, 2, 2, 2, 2, 2, 2, 2, 2, 2, 2, 2, 2, 2, 2, 2, 2, 2, 2, 2, 2, 2, 2, 2, 2, 2, 2, 2, 2, 2, 2, 2, 2, 2, 2, 2, 2, 2, 2, 2, 2, 2, 2, 2, 2, 2, 2, 2, 2, 2, 2, 2, 2, 2, 2, 2, 2, 2, 2, 2, 2, 2, 2, 2, 2, 2, 2, 2, 2, 2, 2, 2, 2, 2, 2, 2, 2, 2, 2, 2, 2, 2, 2, 2, 2, 2, 2, 2, 2, 2, 2, 2, 2, 2, 2, 2, 2, 2, 2, 2, 2, 2, 2, 2, 2, 2, 2, 2, 2, 2, 2, 2, 2, 2, 2, 2, 2, 2, 2, 2, 2, 2, 2, 2, 2, 2, 2, 2, 2, 2, 2, 2, 2, 2, 2, 2, 2, 2, 2, 2, 2, 2, 2, 2, 2, 2, 2, 2, 2, 2, 2, 2, 2, 2, 2, 2, 2, 2, 2, 2, 2, 2, 2])
me_cylinder.materials.append(mat_material_002)
me_cylinder.materials.append(mat_material_005)
me_cylinder.materials.append(mat_material_000)
me_cylinder.use_remesh_preserve_volume = False
me_cylinder.use_remesh_preserve_attributes = False
me_cylinder.use_mirror_vertex_groups = False
me_cylinder.update()

# ---- objects
ob_cylinder = bpy.data.objects.new('Cylinder', me_cylinder)

# ---- transforms, parenting, visibility, modifiers, constraints
ob_cylinder.location = (0.0, 0.0, -0.4)
ob_cylinder.scale = (1.25, 1.25, 0.4)
ob_cylinder.lineart.crease_threshold = 0.0

# ---- collection membership
col_collection_1.objects.link(ob_cylinder)

# ---- scene / render settings (as saved in the file)
scene.frame_start = 1; scene.frame_end = 250; scene.frame_set(1)
scene.render.engine = 'CYCLES'
scene.render.resolution_percentage = 50
scene.render.dither_intensity = 0.0
scene.cycles.use_denoising = False
scene.cycles.samples = 128
scene.cycles.sampling_pattern = 'TABULATED_SOBOL'
scene.cycles.use_adaptive_sampling = False
scene.cycles.use_light_tree = False
scene.cycles.blur_glossy = 0.0
scene.cycles.sample_clamp_indirect = 0.0
scene.view_settings.view_transform = 'Standard'
bpy.context.view_layer.update()

# ---- added for rendering (the .blend has no active camera and no usable light): camera, sun
cam_auto = bpy.data.cameras.new('AutoCamera')
cam_auto.lens = 50.0
cam_auto.sensor_width = 36.0
cam_auto.clip_end = 1000.0
ob_auto_camera = bpy.data.objects.new('AutoCamera', cam_auto)
scene.collection.objects.link(ob_auto_camera)
ob_auto_camera.location = (2.55493, -2.81683, 1.65395)
ob_auto_camera.rotation_euler = (1.09748, -7.21219e-08, 0.694738)
scene.camera = ob_auto_camera
light_auto_sun = bpy.data.lights.new('AutoSun', 'SUN')
light_auto_sun.energy = 3.0
light_auto_sun.angle = 0.0523599
ob_auto_sun = bpy.data.objects.new('AutoSun', light_auto_sun)
scene.collection.objects.link(ob_auto_sun)
ob_auto_sun.rotation_euler = (0.872665, 0.174533, 0.523599)
bpy.context.view_layer.update()
